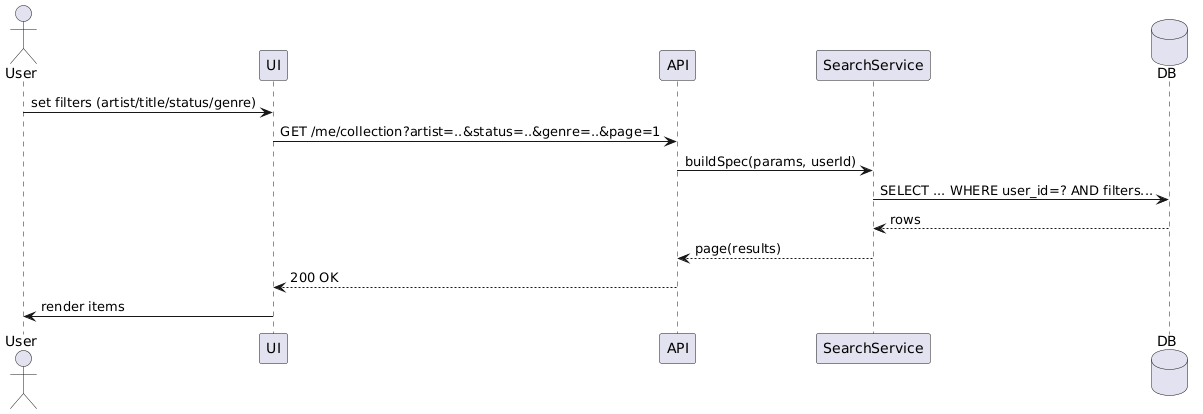

The diagram above was rendered by PlantUML. Its source (embedded in the PNG):
@startuml
actor User
participant UI
participant API
participant "SearchService" as Search
database DB

User -> UI : set filters (artist/title/status/genre)
UI -> API : GET /me/collection?artist=..&status=..&genre=..&page=1
API -> Search : buildSpec(params, userId)
Search -> DB : SELECT ... WHERE user_id=? AND filters...
DB --> Search : rows
Search --> API : page(results)
API --> UI : 200 OK
UI -> User : render items
@enduml